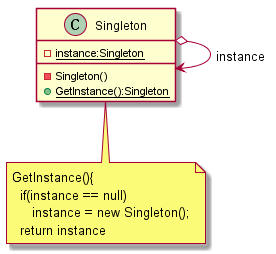

The diagram above was rendered by PlantUML. Its source (embedded in the PNG):
@startuml
class Singleton {
 - {static}instance:Singleton
 __
 - Singleton()
 + {static} GetInstance():Singleton
}

 Singleton o--> Singleton:instance
 note bottom of Singleton{
   GetInstance(){
     if(instance == null)
        instance = new Singleton();
     return instance
 }

@enduml